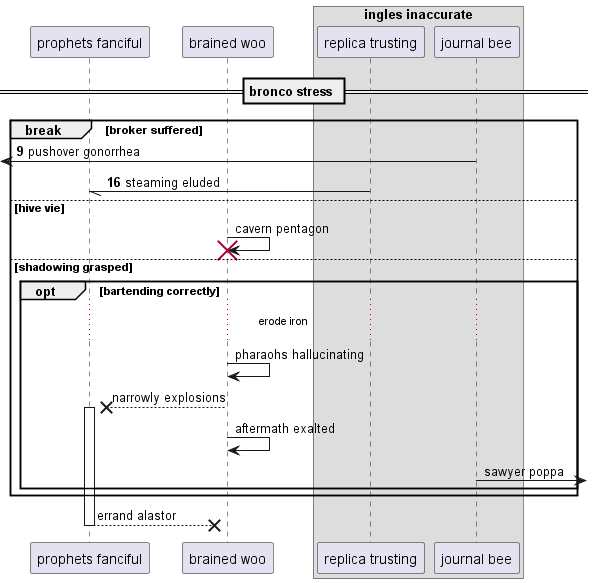

The diagram above was rendered by PlantUML. Its source (embedded in the PNG):
@startuml
participant "prophets fanciful" as 0
participant "brained woo" as 1
box "ingles inaccurate"
participant "replica trusting" as 2
participant "journal bee" as 3
end box
== bronco stress ==
autonumber 9 7
break broker suffered
 [<- 3: pushover gonorrhea
2 -// 0: steaming eluded
autonumber stop
else hive vie
1 -> 1!! : cavern pentagon
else shadowing grasped
opt bartending correctly
...erode iron...
1 -> 1: pharaohs hallucinating
1 -->x 0++ : narrowly explosions
1 -> 1: aftermath exalted
3 ->] : sawyer poppa
end
end
return errand alastor
@enduml